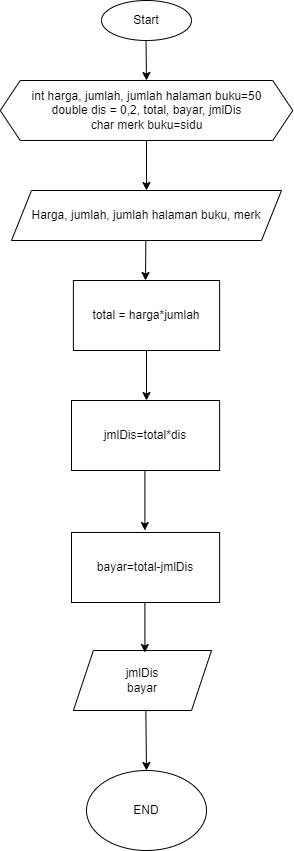

The diagram above was exported from draw.io. Its source (the exported page's mxGraphModel, read from the mxfile embedded in the PNG):
<mxGraphModel dx="1985" dy="3478" grid="1" gridSize="10" guides="1" tooltips="1" connect="1" arrows="1" fold="1" page="1" pageScale="1" pageWidth="827" pageHeight="1169" math="0" shadow="0">
  <root>
    <mxCell id="0" />
    <mxCell id="1" parent="0" />
    <mxCell id="_ROQV8IwkADZNdxNsAYT-1" value="Start" style="ellipse;whiteSpace=wrap;html=1;" vertex="1" parent="1">
      <mxGeometry x="380" y="-2320" width="90" height="40" as="geometry" />
    </mxCell>
    <mxCell id="_ROQV8IwkADZNdxNsAYT-3" value="" style="endArrow=classic;html=1;rounded=0;" edge="1" parent="1">
      <mxGeometry width="50" height="50" relative="1" as="geometry">
        <mxPoint x="424.5" y="-2280" as="sourcePoint" />
        <mxPoint x="425" y="-2240" as="targetPoint" />
        <Array as="points">
          <mxPoint x="424.5" y="-2280" />
        </Array>
      </mxGeometry>
    </mxCell>
    <mxCell id="_ROQV8IwkADZNdxNsAYT-4" value="int harga, jumlah, jumlah halaman buku=50&lt;br&gt;double dis = 0,2, total, bayar, jmlDis&lt;br&gt;char merk buku=sidu" style="shape=hexagon;perimeter=hexagonPerimeter2;whiteSpace=wrap;html=1;fixedSize=1;" vertex="1" parent="1">
      <mxGeometry x="278.75" y="-2240" width="292.5" height="60" as="geometry" />
    </mxCell>
    <mxCell id="_ROQV8IwkADZNdxNsAYT-6" value="" style="endArrow=classic;html=1;rounded=0;exitX=0.5;exitY=1;exitDx=0;exitDy=0;" edge="1" parent="1" source="_ROQV8IwkADZNdxNsAYT-4">
      <mxGeometry width="50" height="50" relative="1" as="geometry">
        <mxPoint x="424.5" y="-2170" as="sourcePoint" />
        <mxPoint x="425" y="-2130" as="targetPoint" />
      </mxGeometry>
    </mxCell>
    <mxCell id="_ROQV8IwkADZNdxNsAYT-7" value="Harga, jumlah, jumlah halaman buku, merk" style="shape=parallelogram;perimeter=parallelogramPerimeter;whiteSpace=wrap;html=1;fixedSize=1;" vertex="1" parent="1">
      <mxGeometry x="290" y="-2130" width="270" height="50" as="geometry" />
    </mxCell>
    <mxCell id="_ROQV8IwkADZNdxNsAYT-12" value="" style="endArrow=classic;html=1;rounded=0;" edge="1" parent="1">
      <mxGeometry width="50" height="50" relative="1" as="geometry">
        <mxPoint x="424.33" y="-2080" as="sourcePoint" />
        <mxPoint x="424" y="-2040" as="targetPoint" />
      </mxGeometry>
    </mxCell>
    <mxCell id="_ROQV8IwkADZNdxNsAYT-13" value="total = harga*jumlah" style="rounded=0;whiteSpace=wrap;html=1;" vertex="1" parent="1">
      <mxGeometry x="351.88" y="-2040" width="146.25" height="70" as="geometry" />
    </mxCell>
    <mxCell id="_ROQV8IwkADZNdxNsAYT-15" value="" style="endArrow=classic;html=1;rounded=0;" edge="1" parent="1" source="_ROQV8IwkADZNdxNsAYT-13">
      <mxGeometry width="50" height="50" relative="1" as="geometry">
        <mxPoint x="425.005" y="-1920" as="sourcePoint" />
        <mxPoint x="425" y="-1920" as="targetPoint" />
      </mxGeometry>
    </mxCell>
    <mxCell id="_ROQV8IwkADZNdxNsAYT-16" value="jmlDis=total*dis" style="rounded=0;whiteSpace=wrap;html=1;" vertex="1" parent="1">
      <mxGeometry x="350" y="-1920" width="148.13" height="70" as="geometry" />
    </mxCell>
    <mxCell id="_ROQV8IwkADZNdxNsAYT-17" value="bayar=total-jmlDis" style="rounded=0;whiteSpace=wrap;html=1;" vertex="1" parent="1">
      <mxGeometry x="350" y="-1788" width="148.13" height="70" as="geometry" />
    </mxCell>
    <mxCell id="_ROQV8IwkADZNdxNsAYT-18" value="" style="endArrow=classic;html=1;rounded=0;" edge="1" parent="1">
      <mxGeometry width="50" height="50" relative="1" as="geometry">
        <mxPoint x="423.4" y="-1850" as="sourcePoint" />
        <mxPoint x="423.4" y="-1790" as="targetPoint" />
      </mxGeometry>
    </mxCell>
    <mxCell id="_ROQV8IwkADZNdxNsAYT-20" value="jmlDis&lt;br&gt;bayar" style="shape=parallelogram;perimeter=parallelogramPerimeter;whiteSpace=wrap;html=1;fixedSize=1;" vertex="1" parent="1">
      <mxGeometry x="351.88" y="-1670" width="138.13" height="60" as="geometry" />
    </mxCell>
    <mxCell id="_ROQV8IwkADZNdxNsAYT-21" value="" style="endArrow=classic;html=1;rounded=0;" edge="1" parent="1">
      <mxGeometry width="50" height="50" relative="1" as="geometry">
        <mxPoint x="423.4" y="-1718" as="sourcePoint" />
        <mxPoint x="423.4" y="-1668" as="targetPoint" />
      </mxGeometry>
    </mxCell>
    <mxCell id="_ROQV8IwkADZNdxNsAYT-22" value="" style="endArrow=classic;html=1;rounded=0;" edge="1" parent="1" target="_ROQV8IwkADZNdxNsAYT-23">
      <mxGeometry width="50" height="50" relative="1" as="geometry">
        <mxPoint x="424.34000000000003" y="-1610" as="sourcePoint" />
        <mxPoint x="424.34000000000003" y="-1560" as="targetPoint" />
      </mxGeometry>
    </mxCell>
    <mxCell id="_ROQV8IwkADZNdxNsAYT-23" value="END" style="ellipse;whiteSpace=wrap;html=1;" vertex="1" parent="1">
      <mxGeometry x="365.00000000000017" y="-1550" width="120" height="80" as="geometry" />
    </mxCell>
  </root>
</mxGraphModel>